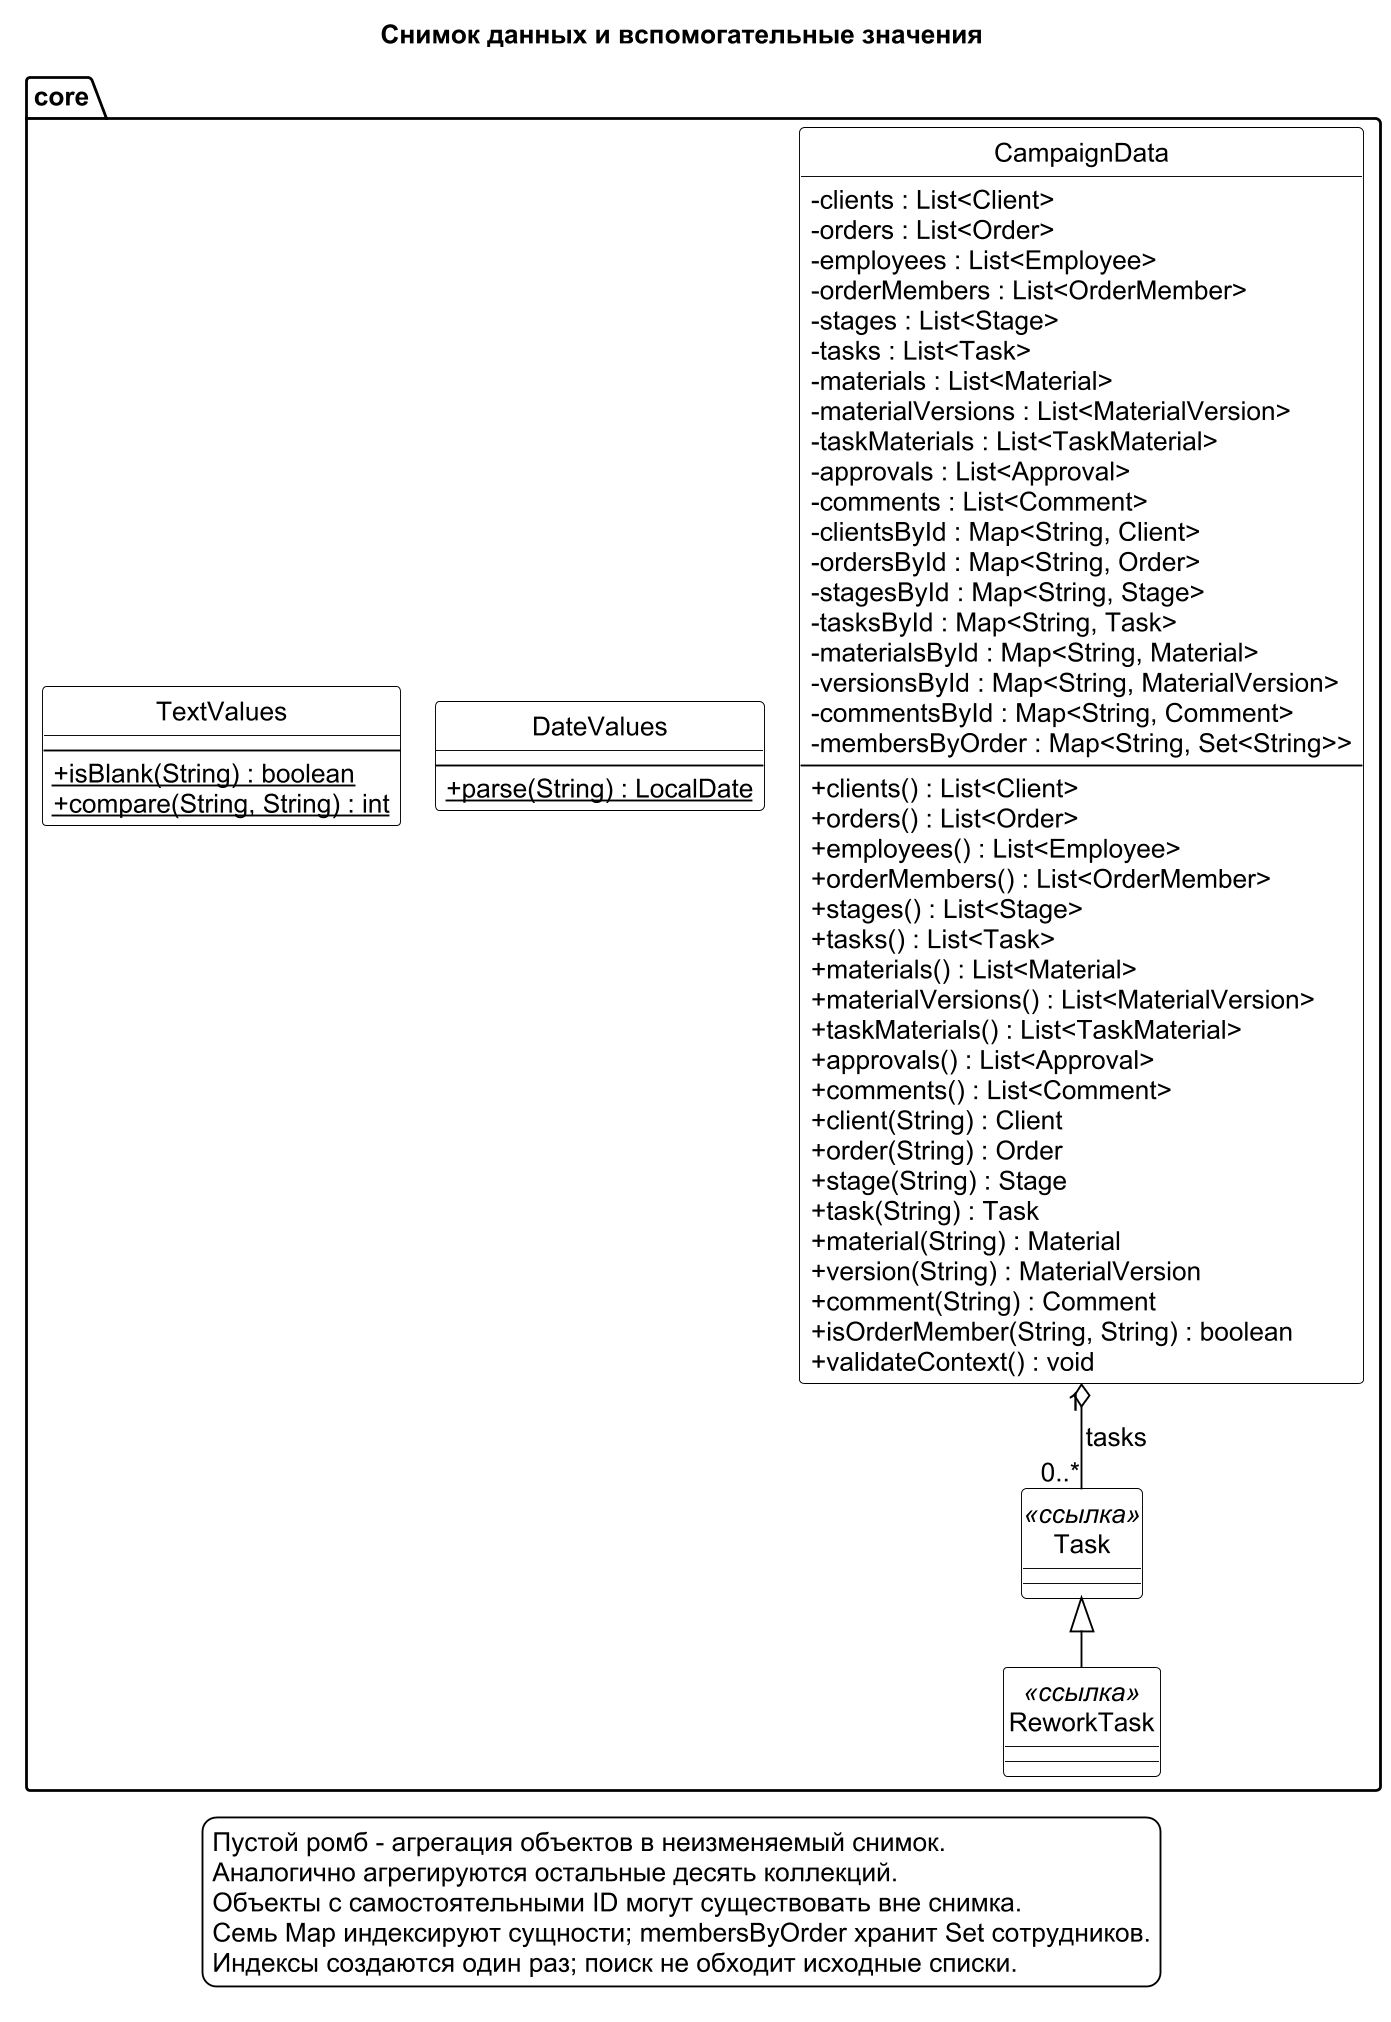

The diagram above was rendered by PlantUML. Its source (embedded in the PNG):
@startuml classes-05
!pragma layout smetana
skinparam monochrome true
skinparam shadowing false
skinparam dpi 180
skinparam defaultFontName "Arial"
skinparam defaultFontSize 14
skinparam classAttributeIconSize 0
skinparam classBackgroundColor white
skinparam packageBackgroundColor white
skinparam legendBackgroundColor white
skinparam classBorderColor black
skinparam ArrowColor black
skinparam NoteBackgroundColor white
skinparam NoteBorderColor black
skinparam nodesep 36
skinparam ranksep 45
hide circle
title Снимок данных и вспомогательные значения
package "core" {
class "CampaignData" as CampaignData {
- clients : List<Client>
- orders : List<Order>
- employees : List<Employee>
- orderMembers : List<OrderMember>
- stages : List<Stage>
- tasks : List<Task>
- materials : List<Material>
- materialVersions : List<MaterialVersion>
- taskMaterials : List<TaskMaterial>
- approvals : List<Approval>
- comments : List<Comment>
- clientsById : Map<String, Client>
- ordersById : Map<String, Order>
- stagesById : Map<String, Stage>
- tasksById : Map<String, Task>
- materialsById : Map<String, Material>
- versionsById : Map<String, MaterialVersion>
- commentsById : Map<String, Comment>
- membersByOrder : Map<String, Set<String>>
--
+ clients() : List<Client>
+ orders() : List<Order>
+ employees() : List<Employee>
+ orderMembers() : List<OrderMember>
+ stages() : List<Stage>
+ tasks() : List<Task>
+ materials() : List<Material>
+ materialVersions() : List<MaterialVersion>
+ taskMaterials() : List<TaskMaterial>
+ approvals() : List<Approval>
+ comments() : List<Comment>
+ client(String) : Client
+ order(String) : Order
+ stage(String) : Stage
+ task(String) : Task
+ material(String) : Material
+ version(String) : MaterialVersion
+ comment(String) : Comment
+ isOrderMember(String, String) : boolean
+ validateContext() : void
}
class "DateValues" as DateValues {
--
+ {static} parse(String) : LocalDate
}
class "TextValues" as TextValues {
--
+ {static} isBlank(String) : boolean
+ {static} compare(String, String) : int
}
class "Task" as Task <<ссылка>>
class "ReworkTask" as ReworkTask <<ссылка>>


}

CampaignData "1" o-- "0..*" Task : tasks
Task <|-- ReworkTask
legend bottom
Пустой ромб - агрегация объектов в неизменяемый снимок.
Аналогично агрегируются остальные десять коллекций.
Объекты с самостоятельными ID могут существовать вне снимка.
Семь Map индексируют сущности; membersByOrder хранит Set сотрудников.
Индексы создаются один раз; поиск не обходит исходные списки.
endlegend
@enduml